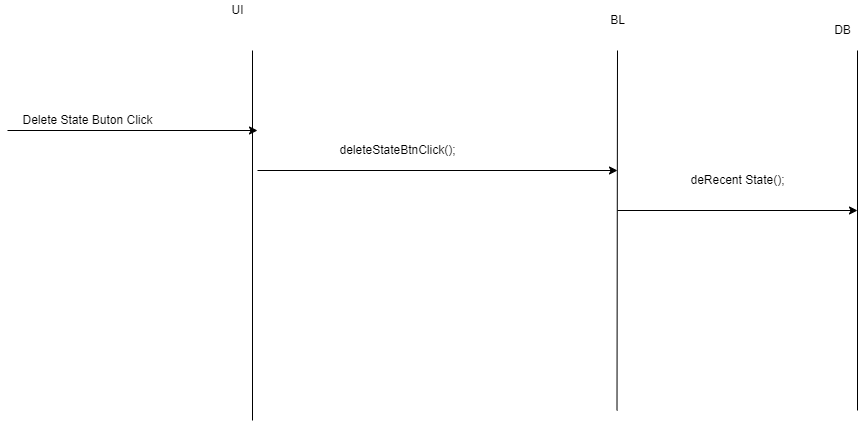

The diagram above was exported from draw.io. Its source (the exported page's mxGraphModel, read from the mxfile embedded in the PNG):
<mxGraphModel dx="1718" dy="482" grid="1" gridSize="10" guides="1" tooltips="1" connect="1" arrows="1" fold="1" page="1" pageScale="1" pageWidth="850" pageHeight="1100" math="0" shadow="0">
  <root>
    <mxCell id="0" />
    <mxCell id="1" parent="0" />
    <mxCell id="89Lm5G5ipkN51qc3fIh5-1" value="" style="endArrow=none;html=1;rounded=0;" edge="1" parent="1">
      <mxGeometry width="50" height="50" relative="1" as="geometry">
        <mxPoint x="235" y="490" as="sourcePoint" />
        <mxPoint x="235" y="120" as="targetPoint" />
      </mxGeometry>
    </mxCell>
    <mxCell id="89Lm5G5ipkN51qc3fIh5-2" value="" style="endArrow=none;html=1;rounded=0;" edge="1" parent="1">
      <mxGeometry width="50" height="50" relative="1" as="geometry">
        <mxPoint x="599.5" y="480" as="sourcePoint" />
        <mxPoint x="600" y="120" as="targetPoint" />
      </mxGeometry>
    </mxCell>
    <mxCell id="89Lm5G5ipkN51qc3fIh5-3" value="" style="endArrow=classic;html=1;rounded=0;" edge="1" parent="1">
      <mxGeometry width="50" height="50" relative="1" as="geometry">
        <mxPoint x="240" y="240" as="sourcePoint" />
        <mxPoint x="600" y="240" as="targetPoint" />
      </mxGeometry>
    </mxCell>
    <mxCell id="89Lm5G5ipkN51qc3fIh5-4" value="" style="endArrow=classic;html=1;rounded=0;" edge="1" parent="1">
      <mxGeometry width="50" height="50" relative="1" as="geometry">
        <mxPoint x="-10" y="200" as="sourcePoint" />
        <mxPoint x="240" y="200" as="targetPoint" />
      </mxGeometry>
    </mxCell>
    <mxCell id="89Lm5G5ipkN51qc3fIh5-5" value="UI" style="text;html=1;align=center;verticalAlign=middle;resizable=0;points=[];autosize=1;strokeColor=none;fillColor=none;" vertex="1" parent="1">
      <mxGeometry x="205" y="70" width="30" height="20" as="geometry" />
    </mxCell>
    <mxCell id="89Lm5G5ipkN51qc3fIh5-6" value="BL" style="text;html=1;align=center;verticalAlign=middle;resizable=0;points=[];autosize=1;strokeColor=none;fillColor=none;" vertex="1" parent="1">
      <mxGeometry x="585" y="80" width="30" height="20" as="geometry" />
    </mxCell>
    <mxCell id="89Lm5G5ipkN51qc3fIh5-7" value="Delete State Buton Click" style="text;html=1;align=center;verticalAlign=middle;resizable=0;points=[];autosize=1;strokeColor=none;fillColor=none;" vertex="1" parent="1">
      <mxGeometry x="-5" y="180" width="150" height="20" as="geometry" />
    </mxCell>
    <mxCell id="89Lm5G5ipkN51qc3fIh5-24" value="DB" style="text;html=1;align=center;verticalAlign=middle;resizable=0;points=[];autosize=1;strokeColor=none;fillColor=none;" vertex="1" parent="1">
      <mxGeometry x="810" y="90" width="30" height="20" as="geometry" />
    </mxCell>
    <mxCell id="89Lm5G5ipkN51qc3fIh5-25" value="" style="endArrow=none;html=1;rounded=0;" edge="1" parent="1">
      <mxGeometry width="50" height="50" relative="1" as="geometry">
        <mxPoint x="840" y="480" as="sourcePoint" />
        <mxPoint x="840" y="120" as="targetPoint" />
      </mxGeometry>
    </mxCell>
    <mxCell id="89Lm5G5ipkN51qc3fIh5-26" value="deleteStateBtnClick();" style="text;html=1;align=center;verticalAlign=middle;resizable=0;points=[];autosize=1;strokeColor=none;fillColor=none;" vertex="1" parent="1">
      <mxGeometry x="315" y="210" width="130" height="20" as="geometry" />
    </mxCell>
    <mxCell id="89Lm5G5ipkN51qc3fIh5-27" value="" style="endArrow=classic;html=1;rounded=0;" edge="1" parent="1">
      <mxGeometry width="50" height="50" relative="1" as="geometry">
        <mxPoint x="600" y="280" as="sourcePoint" />
        <mxPoint x="840" y="280" as="targetPoint" />
      </mxGeometry>
    </mxCell>
    <mxCell id="89Lm5G5ipkN51qc3fIh5-29" value="deRecent State();" style="text;html=1;align=center;verticalAlign=middle;resizable=0;points=[];autosize=1;strokeColor=none;fillColor=none;" vertex="1" parent="1">
      <mxGeometry x="665" y="240" width="110" height="20" as="geometry" />
    </mxCell>
  </root>
</mxGraphModel>